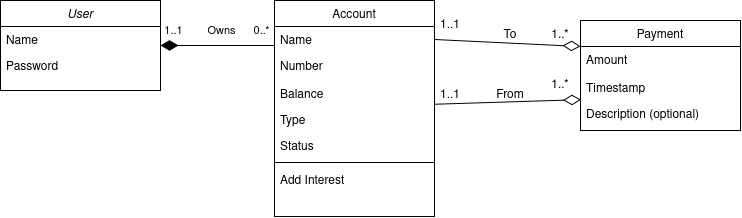

The diagram above was exported from draw.io. Its source (the exported page's mxGraphModel, read from the mxfile embedded in the PNG):
<mxGraphModel dx="1078" dy="617" grid="1" gridSize="10" guides="1" tooltips="1" connect="1" arrows="1" fold="1" page="1" pageScale="1" pageWidth="827" pageHeight="1169" math="0" shadow="0">
  <root>
    <mxCell id="WIyWlLk6GJQsqaUBKTNV-0" />
    <mxCell id="WIyWlLk6GJQsqaUBKTNV-1" parent="WIyWlLk6GJQsqaUBKTNV-0" />
    <mxCell id="RnkFHqqoxeH9xL3ahXR_-5" edge="1" parent="WIyWlLk6GJQsqaUBKTNV-1" source="zkfFHV4jXpPFQw0GAbJ--0" style="edgeStyle=orthogonalEdgeStyle;rounded=0;orthogonalLoop=1;jettySize=auto;html=1;startArrow=diamondThin;startFill=1;endArrow=none;endFill=0;startSize=15;" target="zkfFHV4jXpPFQw0GAbJ--18">
      <mxGeometry relative="1" as="geometry">
        <Array as="points">
          <mxPoint x="280" y="165" />
          <mxPoint x="280" y="165" />
        </Array>
        <mxPoint x="310" y="160" as="targetPoint" />
      </mxGeometry>
    </mxCell>
    <mxCell id="RnkFHqqoxeH9xL3ahXR_-6" connectable="0" parent="RnkFHqqoxeH9xL3ahXR_-5" style="edgeLabel;html=1;align=center;verticalAlign=middle;resizable=0;points=[];" value="Owns" vertex="1">
      <mxGeometry relative="1" x="0.2372" y="1" as="geometry">
        <mxPoint x="-10" y="-14" as="offset" />
      </mxGeometry>
    </mxCell>
    <mxCell id="RnkFHqqoxeH9xL3ahXR_-7" connectable="0" parent="RnkFHqqoxeH9xL3ahXR_-5" style="edgeLabel;html=1;align=center;verticalAlign=middle;resizable=0;points=[];" value="1..1" vertex="1">
      <mxGeometry relative="1" x="-0.787" y="3" as="geometry">
        <mxPoint y="-12" as="offset" />
      </mxGeometry>
    </mxCell>
    <mxCell id="RnkFHqqoxeH9xL3ahXR_-8" connectable="0" parent="RnkFHqqoxeH9xL3ahXR_-5" style="edgeLabel;html=1;align=center;verticalAlign=middle;resizable=0;points=[];" value="0..*" vertex="1">
      <mxGeometry relative="1" x="0.817" y="-1" as="geometry">
        <mxPoint x="-3" y="-16" as="offset" />
      </mxGeometry>
    </mxCell>
    <mxCell id="zkfFHV4jXpPFQw0GAbJ--0" parent="WIyWlLk6GJQsqaUBKTNV-1" style="swimlane;fontStyle=2;align=center;verticalAlign=top;childLayout=stackLayout;horizontal=1;startSize=26;horizontalStack=0;resizeParent=1;resizeLast=0;collapsible=1;marginBottom=0;rounded=0;shadow=0;strokeWidth=1;" value="User" vertex="1">
      <mxGeometry height="90" width="160" x="40" y="120" as="geometry">
        <mxRectangle height="26" width="160" x="230" y="140" as="alternateBounds" />
      </mxGeometry>
    </mxCell>
    <mxCell id="zkfFHV4jXpPFQw0GAbJ--1" parent="zkfFHV4jXpPFQw0GAbJ--0" style="text;align=left;verticalAlign=top;spacingLeft=4;spacingRight=4;overflow=hidden;rotatable=0;points=[[0,0.5],[1,0.5]];portConstraint=eastwest;" value="Name" vertex="1">
      <mxGeometry height="26" width="160" y="26" as="geometry" />
    </mxCell>
    <mxCell id="zkfFHV4jXpPFQw0GAbJ--2" parent="zkfFHV4jXpPFQw0GAbJ--0" style="text;align=left;verticalAlign=top;spacingLeft=4;spacingRight=4;overflow=hidden;rotatable=0;points=[[0,0.5],[1,0.5]];portConstraint=eastwest;rounded=0;shadow=0;html=0;" value="Password" vertex="1">
      <mxGeometry height="26" width="160" y="52" as="geometry" />
    </mxCell>
    <mxCell id="zkfFHV4jXpPFQw0GAbJ--17" parent="WIyWlLk6GJQsqaUBKTNV-1" style="swimlane;fontStyle=0;align=center;verticalAlign=top;childLayout=stackLayout;horizontal=1;startSize=26;horizontalStack=0;resizeParent=1;resizeLast=0;collapsible=1;marginBottom=0;rounded=0;shadow=0;strokeWidth=1;" value="Account" vertex="1">
      <mxGeometry height="216" width="160" x="314" y="120" as="geometry">
        <mxRectangle height="26" width="160" x="550" y="140" as="alternateBounds" />
      </mxGeometry>
    </mxCell>
    <mxCell id="zkfFHV4jXpPFQw0GAbJ--18" parent="zkfFHV4jXpPFQw0GAbJ--17" style="text;align=left;verticalAlign=top;spacingLeft=4;spacingRight=4;overflow=hidden;rotatable=0;points=[[0,0.5],[1,0.5]];portConstraint=eastwest;" value="Name" vertex="1">
      <mxGeometry height="26" width="160" y="26" as="geometry" />
    </mxCell>
    <mxCell id="RnkFHqqoxeH9xL3ahXR_-4" parent="zkfFHV4jXpPFQw0GAbJ--17" style="text;spacingRight=4;spacingLeft=4;" value="Number" vertex="1">
      <mxGeometry height="28" width="160" y="52" as="geometry" />
    </mxCell>
    <mxCell id="RnkFHqqoxeH9xL3ahXR_-2" parent="zkfFHV4jXpPFQw0GAbJ--17" style="text;align=left;verticalAlign=top;spacingLeft=4;spacingRight=4;overflow=hidden;rotatable=0;points=[[0,0.5],[1,0.5]];portConstraint=eastwest;" value="Balance" vertex="1">
      <mxGeometry height="26" width="160" y="80" as="geometry" />
    </mxCell>
    <mxCell id="RnkFHqqoxeH9xL3ahXR_-3" parent="zkfFHV4jXpPFQw0GAbJ--17" style="text;align=left;verticalAlign=top;spacingLeft=4;spacingRight=4;overflow=hidden;rotatable=0;points=[[0,0.5],[1,0.5]];portConstraint=eastwest;rounded=0;shadow=0;html=0;" value="Type" vertex="1">
      <mxGeometry height="26" width="160" y="106" as="geometry" />
    </mxCell>
    <mxCell id="zkfFHV4jXpPFQw0GAbJ--19" parent="zkfFHV4jXpPFQw0GAbJ--17" style="text;align=left;verticalAlign=top;spacingLeft=4;spacingRight=4;overflow=hidden;rotatable=0;points=[[0,0.5],[1,0.5]];portConstraint=eastwest;rounded=0;shadow=0;html=0;" value="Status" vertex="1">
      <mxGeometry height="26" width="160" y="132" as="geometry" />
    </mxCell>
    <mxCell id="zkfFHV4jXpPFQw0GAbJ--23" parent="zkfFHV4jXpPFQw0GAbJ--17" style="line;html=1;strokeWidth=1;align=left;verticalAlign=middle;spacingTop=-1;spacingLeft=3;spacingRight=3;rotatable=0;labelPosition=right;points=[];portConstraint=eastwest;" value="" vertex="1">
      <mxGeometry height="8" width="160" y="158" as="geometry" />
    </mxCell>
    <mxCell id="zkfFHV4jXpPFQw0GAbJ--24" parent="zkfFHV4jXpPFQw0GAbJ--17" style="text;align=left;verticalAlign=top;spacingLeft=4;spacingRight=4;overflow=hidden;rotatable=0;points=[[0,0.5],[1,0.5]];portConstraint=eastwest;" value="Add Interest" vertex="1">
      <mxGeometry height="26" width="160" y="166" as="geometry" />
    </mxCell>
    <mxCell id="RnkFHqqoxeH9xL3ahXR_-17" edge="1" parent="WIyWlLk6GJQsqaUBKTNV-1" source="RnkFHqqoxeH9xL3ahXR_-11" style="rounded=0;orthogonalLoop=1;jettySize=auto;html=1;entryX=1;entryY=0.5;entryDx=0;entryDy=0;exitX=0;exitY=0;exitDx=0;exitDy=0;startArrow=diamondThin;startFill=0;endArrow=none;endFill=0;endSize=15;startSize=15;" target="zkfFHV4jXpPFQw0GAbJ--18">
      <mxGeometry relative="1" as="geometry" />
    </mxCell>
    <mxCell id="RnkFHqqoxeH9xL3ahXR_-9" parent="WIyWlLk6GJQsqaUBKTNV-1" style="swimlane;fontStyle=0;align=center;verticalAlign=top;childLayout=stackLayout;horizontal=1;startSize=26;horizontalStack=0;resizeParent=1;resizeLast=0;collapsible=1;marginBottom=0;rounded=0;shadow=0;strokeWidth=1;" value="Payment" vertex="1">
      <mxGeometry height="110" width="160" x="620" y="140" as="geometry">
        <mxRectangle height="26" width="160" x="550" y="140" as="alternateBounds" />
      </mxGeometry>
    </mxCell>
    <mxCell id="RnkFHqqoxeH9xL3ahXR_-11" parent="RnkFHqqoxeH9xL3ahXR_-9" style="text;spacingRight=4;spacingLeft=4;" value="Amount" vertex="1">
      <mxGeometry height="28" width="160" y="26" as="geometry" />
    </mxCell>
    <mxCell id="RnkFHqqoxeH9xL3ahXR_-12" parent="RnkFHqqoxeH9xL3ahXR_-9" style="text;align=left;verticalAlign=top;spacingLeft=4;spacingRight=4;overflow=hidden;rotatable=0;points=[[0,0.5],[1,0.5]];portConstraint=eastwest;" value="Timestamp" vertex="1">
      <mxGeometry height="26" width="160" y="54" as="geometry" />
    </mxCell>
    <mxCell id="RnkFHqqoxeH9xL3ahXR_-13" parent="RnkFHqqoxeH9xL3ahXR_-9" style="text;align=left;verticalAlign=top;spacingLeft=4;spacingRight=4;overflow=hidden;rotatable=0;points=[[0,0.5],[1,0.5]];portConstraint=eastwest;rounded=0;shadow=0;html=0;" value="Description (optional)" vertex="1">
      <mxGeometry height="26" width="160" y="80" as="geometry" />
    </mxCell>
    <mxCell id="RnkFHqqoxeH9xL3ahXR_-18" edge="1" parent="WIyWlLk6GJQsqaUBKTNV-1" source="RnkFHqqoxeH9xL3ahXR_-13" style="rounded=0;orthogonalLoop=1;jettySize=auto;html=1;entryX=0.997;entryY=0.914;entryDx=0;entryDy=0;entryPerimeter=0;exitX=0.003;exitY=-0.033;exitDx=0;exitDy=0;exitPerimeter=0;endArrow=none;endFill=0;startArrow=diamondThin;startFill=0;endSize=15;startSize=15;" target="RnkFHqqoxeH9xL3ahXR_-2">
      <mxGeometry relative="1" as="geometry" />
    </mxCell>
    <mxCell id="RnkFHqqoxeH9xL3ahXR_-19" parent="WIyWlLk6GJQsqaUBKTNV-1" style="text;html=1;whiteSpace=wrap;strokeColor=none;fillColor=none;align=center;verticalAlign=middle;rounded=0;" value="To" vertex="1">
      <mxGeometry height="30" width="60" x="520" y="140" as="geometry" />
    </mxCell>
    <mxCell id="RnkFHqqoxeH9xL3ahXR_-20" parent="WIyWlLk6GJQsqaUBKTNV-1" style="text;html=1;whiteSpace=wrap;strokeColor=none;fillColor=none;align=center;verticalAlign=middle;rounded=0;" value="From" vertex="1">
      <mxGeometry height="30" width="60" x="520" y="200" as="geometry" />
    </mxCell>
    <mxCell id="RnkFHqqoxeH9xL3ahXR_-21" parent="WIyWlLk6GJQsqaUBKTNV-1" style="text;html=1;whiteSpace=wrap;strokeColor=none;fillColor=none;align=center;verticalAlign=middle;rounded=0;" value="1..*" vertex="1">
      <mxGeometry height="30" width="60" x="570" y="190" as="geometry" />
    </mxCell>
    <mxCell id="RnkFHqqoxeH9xL3ahXR_-22" parent="WIyWlLk6GJQsqaUBKTNV-1" style="text;html=1;whiteSpace=wrap;strokeColor=none;fillColor=none;align=center;verticalAlign=middle;rounded=0;" value="1..1" vertex="1">
      <mxGeometry height="30" width="60" x="460" y="200" as="geometry" />
    </mxCell>
    <mxCell id="RnkFHqqoxeH9xL3ahXR_-23" parent="WIyWlLk6GJQsqaUBKTNV-1" style="text;html=1;whiteSpace=wrap;strokeColor=none;fillColor=none;align=center;verticalAlign=middle;rounded=0;" value="1..1" vertex="1">
      <mxGeometry height="30" width="60" x="460" y="130" as="geometry" />
    </mxCell>
    <mxCell id="RnkFHqqoxeH9xL3ahXR_-24" parent="WIyWlLk6GJQsqaUBKTNV-1" style="text;html=1;whiteSpace=wrap;strokeColor=none;fillColor=none;align=center;verticalAlign=middle;rounded=0;" value="1..*" vertex="1">
      <mxGeometry height="30" width="60" x="570" y="140" as="geometry" />
    </mxCell>
  </root>
</mxGraphModel>